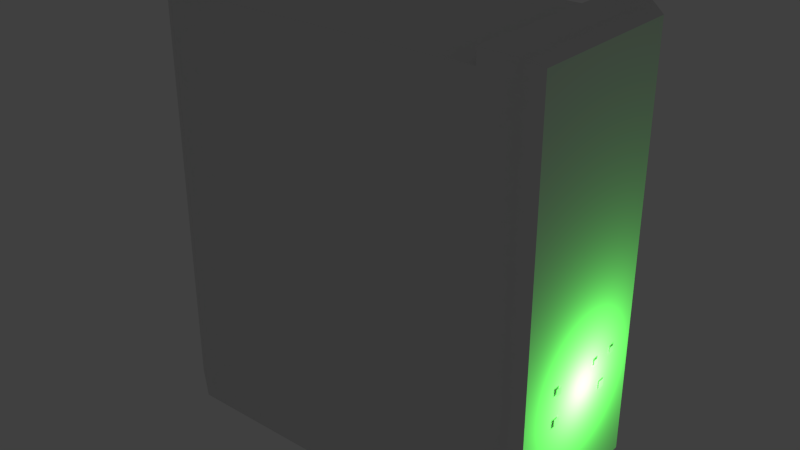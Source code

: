 # Source: stklib_computer_a.blend  (saved by Blender 2.78.0; exported with 4.5.12 LTS)
import bpy
from mathutils import Matrix  # noqa: F401  (used for matrix-valued properties, if any)

bpy.ops.wm.read_factory_settings(use_empty=True)
scene = bpy.context.scene
scene.name = 'Scene'

# ---- collections
col_collection_1 = bpy.data.collections.new('Collection 1'); scene.collection.children.link(col_collection_1)

# ---- materials (node trees are filled in below, after node groups)
mat_material = bpy.data.materials.new('Material')
mat_material.alpha_threshold = 0.0
mat_material.use_transparent_shadow = False
mat_material.roughness = 0.5
mat_material.line_color = (0.0, 0.0, 0.0, 1.0)

# ---- material node trees

# ---- world
world_world = bpy.data.worlds.new('World'); scene.world = world_world
world_world.color = (0.05088, 0.05088, 0.05088)
world_world.use_sun_shadow = False
world_world.sun_shadow_jitter_overblur = 0.0
world_world.cycles.sampling_method = 'NONE'
world_world.cycles.sample_map_resolution = 256

# ---- lights
light_lamp = bpy.data.lights.new('Lamp', 'POINT')
light_lamp.color = (0.1306, 1.0, 0.1132)
light_lamp.transmission_factor = 0.0
light_lamp.energy = 20.0
light_lamp.shadow_buffer_clip_start = 0.5
light_lamp.shadow_soft_size = 0.1
light_lamp.shadow_maximum_resolution = 0.006
light_lamp.use_absolute_resolution = True
light_lamp.cycles.use_multiple_importance_sampling = False

# ---- meshes
me_cube_004 = bpy.data.meshes.new('Cube.004')
me_cube_004.from_pydata([(1.192e-07, 0.3323, 0.2503), (-3.576e-07, -0.3323, 0.2503), (3.576e-07, 0.3323, -0.2503), (-1.192e-07, -0.3323, -0.2503)], [], [(0, 2, 3, 1)])
me_cube_004.polygons.foreach_set('use_smooth', [True] * 1)
_uv = me_cube_004.uv_layers.new(name='UVMap')
_uv.uv.foreach_set('vector', [0.9999, 0.1249, 0.9999, 0.878, 8.678e-05, 0.878, 8.678e-05, 0.1249])
me_cube_004.materials.append(mat_material)
me_cube_004.use_remesh_preserve_volume = False
me_cube_004.use_remesh_preserve_attributes = False
me_cube_004.use_mirror_vertex_groups = False
me_cube_004.update()
me_cube_002 = bpy.data.meshes.new('Cube.002')
me_cube_002.from_pydata([(1.009, 0.2421, 0.7871), (1.009, 0.2421, 0.7532), (1.009, 0.2761, 0.7871), (1.009, 0.2761, 0.7532), (1.009, -0.2043, 0.7984), (1.009, -0.2043, 0.76), (1.009, -0.1658, 0.7984), (1.009, -0.1658, 0.76), (1.009, -0.2064, 0.6399), (1.009, -0.2064, 0.5971), (1.009, -0.1637, 0.6399), (1.009, -0.1637, 0.5971)], [], [(0, 1, 3, 2), (4, 5, 7, 6), (8, 9, 11, 10)])
_uv = me_cube_002.uv_layers.new(name='UVMap')
_uv.uv.foreach_set('vector', [9.998e-05, 0.9999, 9.998e-05, 9.998e-05, 0.9999, 9.998e-05, 0.9999, 0.9999, 9.998e-05, 0.9999, 9.998e-05, 9.998e-05, 0.9999, 9.998e-05, 0.9999, 0.9999, 9.998e-05, 0.9999, 9.998e-05, 9.998e-05, 0.9999, 9.998e-05, 0.9999, 0.9999])
me_cube_002.materials.append(mat_material)
me_cube_002.use_remesh_preserve_volume = False
me_cube_002.use_remesh_preserve_attributes = False
me_cube_002.use_mirror_vertex_groups = False
me_cube_002.update()
me_cube = bpy.data.meshes.new('Cube')
me_cube.from_pydata([(-1.072, 0.3234, 1.515), (-1.072, -0.3246, 1.515), (-1.072, 0.3234, 1.027), (-1.072, -0.3246, 1.027), (1.009, 0.1066, 0.7871), (1.009, 0.1066, 0.7532), (1.009, 0.1405, 0.7871), (1.009, 0.1405, 0.7532), (1.009, 0.169, 0.6392), (1.009, 0.169, 0.5965), (1.009, 0.2117, 0.6392), (1.009, 0.2117, 0.5965), (0.9174, 0.48, 0.0), (0.9174, -0.48, 0.0), (0.9174, 0.48, 2.264), (0.9174, -0.48, 2.264), (1.001, 0.432, 0.1), (1.001, -0.432, 0.1), (1.001, 0.432, 2.264), (1.001, -0.432, 2.264), (0.7256, 0.48, 0.0), (0.7256, -0.48, 0.0), (0.7256, 0.48, 2.264), (0.7256, -0.48, 2.264), (0.9174, 0.48, 2.341), (0.9174, -0.48, 2.341), (1.001, 0.432, 2.303), (1.001, -0.432, 2.303), (0.7256, 0.48, 2.341), (0.7256, -0.48, 2.341), (-1.084, -0.4314, 0.1014), (-1.084, 0.4326, 0.1014), (-1.084, -0.4314, 2.181), (-1.084, 0.4326, 2.181), (-1.084, -0.3246, 2.181), (-1.084, -0.3246, 0.1014), (-1.049, 0.3234, 0.4929), (-1.049, 0.3234, 0.7607), (-1.0, 0.48, 0.0), (-1.0, -0.48, 0.0), (-1.0, 0.48, 2.264), (-1.0, -0.48, 2.264), (-1.084, 0.432, 0.1), (-1.084, -0.432, 0.1), (-1.084, 0.432, 2.18), (-1.084, -0.432, 2.18), (-1.084, 0.4326, 0.7607), (-1.084, -0.4314, 0.7607), (-1.049, -0.3246, 0.7607), (-1.084, 0.3234, 0.1014), (-1.084, -0.3246, 0.4929), (-1.084, -0.3246, 0.7607), (-1.049, -0.3246, 0.4929), (-1.084, 0.4326, 0.4929), (-1.084, -0.4314, 0.4929), (-1.084, 0.3234, 2.181), (-1.084, 0.3234, 0.7607), (-1.084, 0.3234, 0.4929), (-1.034, 0.3234, 1.515), (-1.034, -0.3246, 1.515), (-1.034, 0.3234, 1.027), (-1.034, -0.3246, 1.027), (-1.084, -0.4314, 1.027), (-1.084, 0.4326, 1.027), (-1.084, -0.3246, 1.027), (-1.084, 0.3234, 1.027), (-1.084, -0.3246, 1.515), (-1.084, 0.4326, 1.515), (-1.084, -0.4314, 1.515), (-1.084, 0.3234, 1.515)], [], [(0, 2, 3, 1), (4, 5, 7, 6), (8, 9, 11, 10), (56, 46, 53, 57), (23, 15, 25, 29), (16, 18, 19, 17), (13, 12, 16, 17), (15, 13, 17, 19), (12, 14, 18, 16), (12, 13, 21, 20), (22, 23, 29, 28), (24, 25, 27, 26), (13, 15, 23, 21), (14, 12, 20, 22), (24, 28, 29, 25), (19, 18, 26, 27), (14, 22, 28, 24), (15, 19, 27, 25), (18, 14, 24, 26), (44, 45, 41, 40), (50, 35, 30, 54), (51, 50, 54, 47), (64, 65, 56, 51), (64, 51, 47, 62), (39, 43, 42, 38), (41, 45, 43, 39), (38, 42, 44, 40), (22, 40, 41, 23), (21, 23, 41, 39), (22, 20, 38, 40), (20, 21, 39, 38), (56, 57, 36, 37), (48, 37, 36, 52), (50, 57, 49, 35), (49, 57, 53, 31), (66, 69, 58, 59), (57, 50, 52, 36), (50, 51, 48, 52), (51, 56, 37, 48), (69, 65, 60, 58), (64, 62, 68, 66), (58, 60, 61, 59), (65, 64, 61, 60), (64, 66, 59, 61), (65, 63, 46, 56), (34, 66, 68, 32), (34, 55, 69, 66), (55, 33, 67, 69), (69, 67, 63, 65)])
me_cube.polygons.foreach_set('use_smooth', [1, 0, 0, 1, 1, 1, 1, 1, 1, 1, 1, 1, 1, 1, 1, 1, 1, 1, 1, 1, 1, 1, 1, 1, 1, 1, 1, 1, 1, 1, 1, 1, 1, 1, 1, 1, 1, 1, 1, 1, 1, 1, 1, 1, 1, 1, 1, 1, 1])
_uv = me_cube.uv_layers.new(name='UVMap')
_uv.uv.foreach_set('vector', [0.5882, 0.3032, 0.5882, 0.4309, 0.4153, 0.4309, 0.4153, 0.3032, 9.998e-05, 0.9999, 9.998e-05, 9.998e-05, 0.9999, 9.998e-05, 0.9999, 0.9999, 9.998e-05, 0.9999, 9.998e-05, 9.998e-05, 0.9999, 9.998e-05, 0.9999, 0.9999, 0.1321, 0.3876, 0.006514, 0.3876, 0.006514, 0.3085, 0.1321, 0.3085, 6e-05, 0.2538, 0.04357, 0.09616, 0.1009, 0.1223, 0.06372, 0.2714, 0.9958, 0.1953, 0.9958, 0.7571, -0.002876, 0.7571, -0.002875, 0.1953, 0.3274, 8.714e-05, 0.6726, 8.723e-05, 0.6554, 0.04694, 0.3446, 0.04694, 8.714e-05, 0.7457, 0.3274, 8.714e-05, 0.3446, 0.04694, 0.03181, 0.7596, 0.6726, 8.723e-05, 0.9999, 0.7457, 0.9682, 0.7596, 0.6554, 0.04694, 0.9999, 7.078e-05, 0.9999, 0.5007, 0.8999, 0.5007, 0.8999, 7.081e-05, 0.9217, 0.3601, 0.06045, 0.3401, 0.06372, 0.2714, 0.9217, 0.2899, 0.895, 0.1246, 0.1009, 0.1223, 0.1204, 0.04248, 0.8738, 0.04161, 0.4999, 0.0001086, 0.4999, 0.5902, 0.4499, 0.5902, 0.4499, 0.0001087, 0.5001, 0.5902, 0.5001, 0.0001086, 0.5501, 0.0001086, 0.5501, 0.5902, 0.895, 0.1246, 0.9217, 0.2899, 0.06372, 0.2714, 0.1009, 0.1223, 0.1196, 0.008951, 0.8744, 0.007038, 0.8738, 0.04161, 0.1204, 0.04248, 0.9545, 0.0965, 0.9999, 0.2728, 0.9217, 0.2899, 0.895, 0.1246, 0.04357, 0.09616, 0.09094, 0.02331, 0.1204, 0.04248, 0.1009, 0.1223, 0.9042, 0.02125, 0.9545, 0.0965, 0.895, 0.1246, 0.8738, 0.04161, 0.3281, 0.7884, 0.01736, 0.7884, 9.846e-05, 0.7459, 0.3453, 0.7458, 0.8776, 0.3085, 0.8776, 0.1928, 1.001, 0.1928, 1.001, 0.3085, 0.8776, 0.3876, 0.8776, 0.3085, 1.001, 0.3085, 1.001, 0.3876, 0.8776, 0.4663, 0.1321, 0.4663, 0.1321, 0.3876, 0.8776, 0.3876, 0.8776, 0.4663, 0.8776, 0.3876, 1.001, 0.3876, 1.001, 0.4663, 0.6726, 9.846e-05, 0.6553, 0.04695, 0.3446, 0.04696, 0.3274, 0.0001047, 0.9999, 0.7457, 0.956, 0.7319, 0.6553, 0.04695, 0.6726, 9.846e-05, 0.3274, 0.0001047, 0.3446, 0.04696, 0.04396, 0.7319, 9.846e-05, 0.7457, 0.9999, 0.5563, 7.499e-05, 0.5563, 7.458e-05, 7.48e-05, 0.9999, 7.458e-05, 0.4499, 0.0001087, 0.4499, 0.5902, 0.0001086, 0.5902, 0.0001088, 0.0001086, 0.5501, 0.5902, 0.5501, 0.0001086, 0.9999, 0.0001086, 0.9999, 0.5902, 0.8999, 7.081e-05, 0.8999, 0.5007, 7.081e-05, 0.5007, 7.075e-05, 7.075e-05, 0.6882, 2.032e-05, 0.8061, 2.02e-05, 0.8061, 0.01541, 0.6882, 0.01541, 1.0, 1.0, 0.0, 1.0, 0.0, 0.0, 1.0, 0.0, 0.8776, 0.3085, 0.1321, 0.3085, 0.1321, 0.1928, 0.8776, 0.1928, 0.1321, 0.1928, 0.1321, 0.3085, 0.006514, 0.3085, 0.006514, 0.1928, 0.5, 0.01546, 0.7852, 0.01545, 0.7852, 0.02366, 0.5, 0.02366, 2.02e-05, 2.02e-05, 0.2852, 2.024e-05, 0.2852, 0.01541, 2.02e-05, 0.01541, 0.2852, 2.024e-05, 0.4031, 2.032e-05, 0.4031, 0.01541, 0.2852, 0.01541, 0.4031, 2.032e-05, 0.6882, 2.032e-05, 0.6882, 0.01541, 0.4031, 0.01541, 0.7852, 0.01545, 1.0, 0.01545, 1.0, 0.02366, 0.7852, 0.02366, 0.8776, 0.4663, 1.001, 0.4663, 1.001, 0.6105, 0.8776, 0.6105, 0.1321, 0.6105, 0.1321, 0.4663, 0.8776, 0.4663, 0.8776, 0.6105, 2.028e-05, 0.01546, 0.2852, 0.01546, 0.2852, 0.02366, 2.02e-05, 0.02366, 0.2852, 0.01546, 0.5, 0.01546, 0.5, 0.02366, 0.2852, 0.02366, 0.1321, 0.4663, 0.006514, 0.4663, 0.006514, 0.3876, 0.1321, 0.3876, 0.8776, 0.8072, 0.8776, 0.6105, 1.001, 0.6105, 1.001, 0.8072, 0.8776, 0.8072, 0.1321, 0.8072, 0.1321, 0.6105, 0.8776, 0.6105, 0.1321, 0.8072, 0.006514, 0.8072, 0.006514, 0.6105, 0.1321, 0.6105, 0.1321, 0.6105, 0.006514, 0.6105, 0.006514, 0.4663, 0.1321, 0.4663])
me_cube.materials.append(mat_material)
me_cube.use_remesh_preserve_volume = False
me_cube.use_remesh_preserve_attributes = False
me_cube.use_mirror_vertex_groups = False
me_cube.update()

# ---- objects
ob_lamp = bpy.data.objects.new('Lamp', light_lamp)
ob_stklib_computer_a_fan = bpy.data.objects.new('stklib_computer_a_fan', me_cube_004)
ob_stklib_computer_a_led = bpy.data.objects.new('stklib_computer_a_LED', me_cube_002)
ob_stklib_computer_a_main = bpy.data.objects.new('stklib_computer_a_main', me_cube)

# ---- transforms, parenting, visibility, modifiers, constraints
ob_lamp.location = (1.196, 0.03323, 0.694)
ob_lamp.lineart.crease_threshold = 0.0
ob_stklib_computer_a_fan.location = (-1.058, 0.0, 1.268)
ob_stklib_computer_a_fan.lock_rotations_4d = False
ob_stklib_computer_a_fan.empty_display_type = 'ARROWS'
ob_stklib_computer_a_fan.lineart.crease_threshold = 0.0
_m = ob_stklib_computer_a_fan.modifiers.new('EdgeSplit', 'EDGE_SPLIT')
ob_stklib_computer_a_led.location = (0.0, 0.0, 0.0)
ob_stklib_computer_a_led.lock_rotations_4d = False
ob_stklib_computer_a_led.empty_display_type = 'ARROWS'
ob_stklib_computer_a_led.lineart.crease_threshold = 0.0
_m = ob_stklib_computer_a_led.modifiers.new('EdgeSplit', 'EDGE_SPLIT')
ob_stklib_computer_a_main.location = (0.0, 0.0, 0.0)
ob_stklib_computer_a_main.lock_rotations_4d = False
ob_stklib_computer_a_main.empty_display_type = 'ARROWS'
ob_stklib_computer_a_main.lineart.crease_threshold = 0.0
_m = ob_stklib_computer_a_main.modifiers.new('EdgeSplit', 'EDGE_SPLIT')

# ---- collection membership
col_collection_1.objects.link(ob_lamp)
col_collection_1.objects.link(ob_stklib_computer_a_fan)
col_collection_1.objects.link(ob_stklib_computer_a_led)
col_collection_1.objects.link(ob_stklib_computer_a_main)

# ---- scene / render settings (as saved in the file)
scene.frame_start = 1; scene.frame_end = 250; scene.frame_set(1)
scene.render.engine = 'BLENDER_EEVEE_NEXT'
scene.render.resolution_percentage = 50
scene.render.dither_intensity = 0.0
scene.cycles.use_denoising = False
scene.cycles.samples = 10
scene.cycles.sampling_pattern = 'TABULATED_SOBOL'
scene.cycles.light_sampling_threshold = 0.0
scene.cycles.use_adaptive_sampling = False
scene.cycles.use_light_tree = False
scene.cycles.blur_glossy = 0.0
scene.cycles.pixel_filter_type = 'GAUSSIAN'
scene.cycles.sample_clamp_indirect = 0.0
scene.view_settings.view_transform = 'Standard'
bpy.context.view_layer.update()

# ---- added for rendering (the .blend has no active camera): camera
cam_auto = bpy.data.cameras.new('AutoCamera')
cam_auto.lens = 50.0
cam_auto.sensor_width = 36.0
cam_auto.clip_end = 1000.0
ob_auto_camera = bpy.data.objects.new('AutoCamera', cam_auto)
scene.collection.objects.link(ob_auto_camera)
ob_auto_camera.location = (3.00134, -3.64609, 3.60144)
ob_auto_camera.rotation_euler = (1.09748, -7.21219e-08, 0.694738)
scene.camera = ob_auto_camera
bpy.context.view_layer.update()
